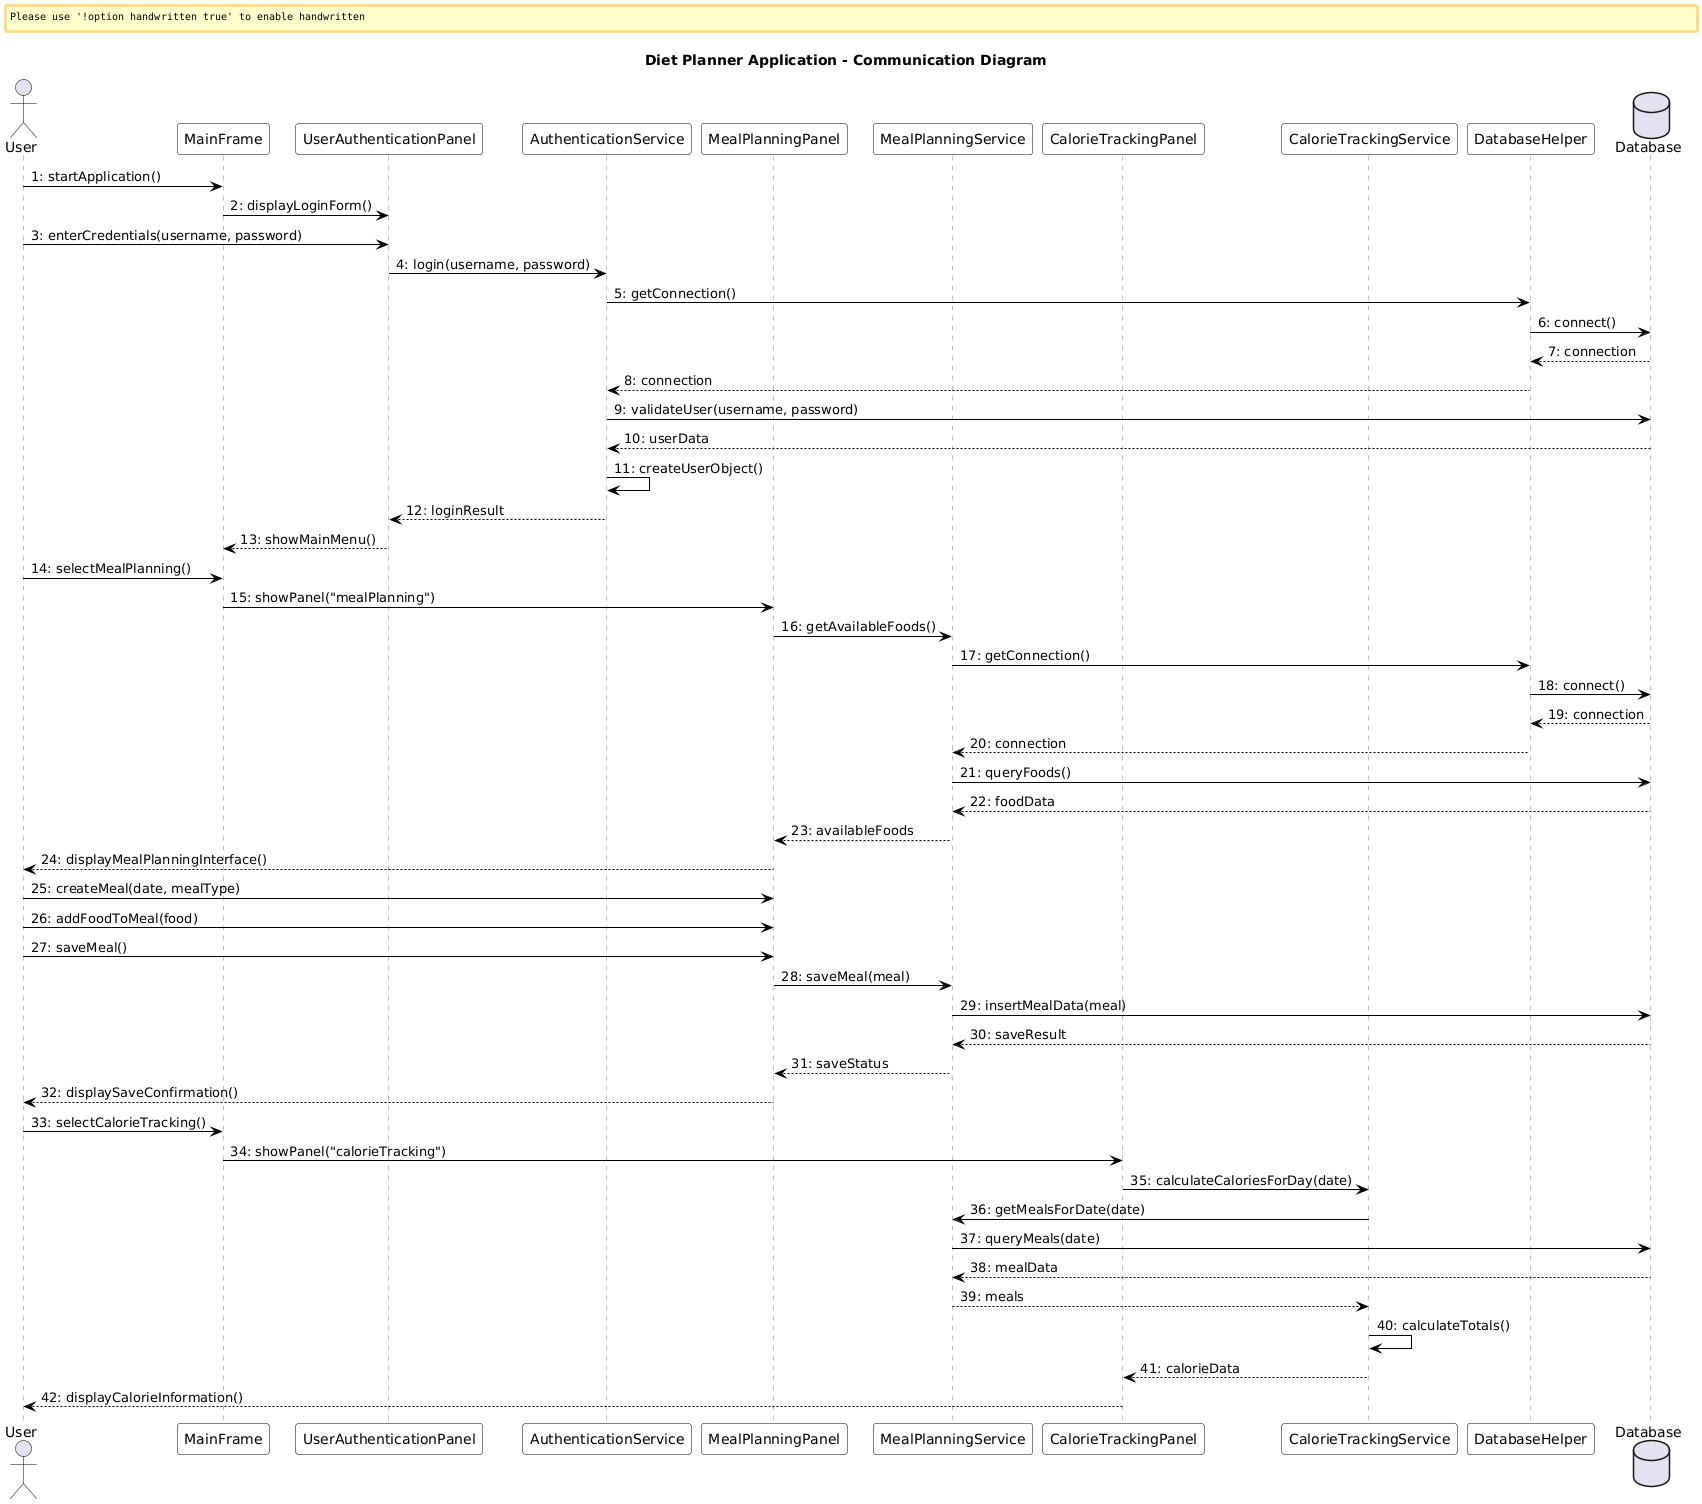

The diagram above was rendered by PlantUML. Its source (embedded in the PNG):
@startuml
' Diet Planner Application Communication Diagram

title Diet Planner Application - Communication Diagram

skinparam backgroundColor white
skinparam handwritten false
skinparam defaultFontName Arial
skinparam sequence {
  ArrowColor black
  ActorBorderColor black
  LifeLineBorderColor gray
  ParticipantBorderColor black
  ParticipantBackgroundColor white
}

actor User as user
participant "MainFrame" as ui
participant "UserAuthenticationPanel" as authPanel
participant "AuthenticationService" as authService
participant "MealPlanningPanel" as mealPanel
participant "MealPlanningService" as mealService
participant "CalorieTrackingPanel" as caloriePanel
participant "CalorieTrackingService" as calorieService
participant "DatabaseHelper" as dbHelper
database "Database" as db

' Login sequence
user -> ui : 1: startApplication()
ui -> authPanel : 2: displayLoginForm()
user -> authPanel : 3: enterCredentials(username, password)
authPanel -> authService : 4: login(username, password)
authService -> dbHelper : 5: getConnection()
dbHelper -> db : 6: connect()
db --> dbHelper : 7: connection
dbHelper --> authService : 8: connection
authService -> db : 9: validateUser(username, password)
db --> authService : 10: userData
authService -> authService : 11: createUserObject()
authService --> authPanel : 12: loginResult
authPanel --> ui : 13: showMainMenu()

' Meal planning sequence
user -> ui : 14: selectMealPlanning()
ui -> mealPanel : 15: showPanel("mealPlanning")
mealPanel -> mealService : 16: getAvailableFoods()
mealService -> dbHelper : 17: getConnection()
dbHelper -> db : 18: connect()
db --> dbHelper : 19: connection
dbHelper --> mealService : 20: connection
mealService -> db : 21: queryFoods()
db --> mealService : 22: foodData
mealService --> mealPanel : 23: availableFoods
mealPanel --> user : 24: displayMealPlanningInterface()

' Creating meal sequence
user -> mealPanel : 25: createMeal(date, mealType)
user -> mealPanel : 26: addFoodToMeal(food)
user -> mealPanel : 27: saveMeal()
mealPanel -> mealService : 28: saveMeal(meal)
mealService -> db : 29: insertMealData(meal)
db --> mealService : 30: saveResult
mealService --> mealPanel : 31: saveStatus
mealPanel --> user : 32: displaySaveConfirmation()

' Calorie tracking sequence
user -> ui : 33: selectCalorieTracking()
ui -> caloriePanel : 34: showPanel("calorieTracking")
caloriePanel -> calorieService : 35: calculateCaloriesForDay(date)
calorieService -> mealService : 36: getMealsForDate(date)
mealService -> db : 37: queryMeals(date)
db --> mealService : 38: mealData
mealService --> calorieService : 39: meals
calorieService -> calorieService : 40: calculateTotals()
calorieService --> caloriePanel : 41: calorieData
caloriePanel --> user : 42: displayCalorieInformation()
@enduml